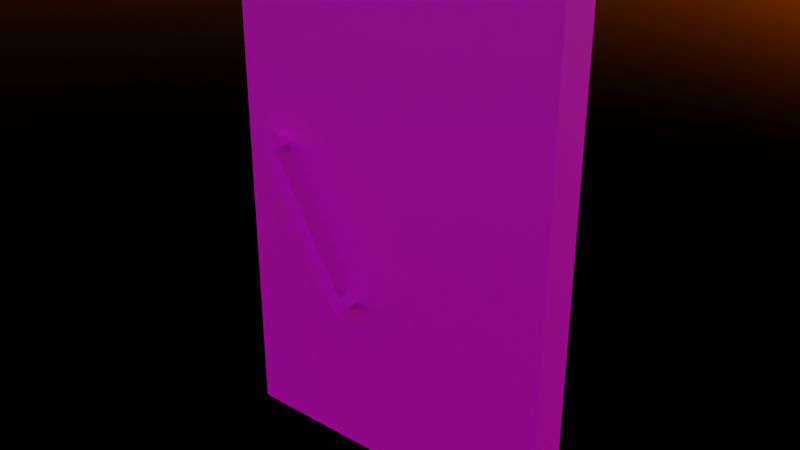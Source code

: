 # Source: dveri_v_podezd.blend  (saved by Blender 2.93.21; exported with 4.5.12 LTS)
import bpy
from mathutils import Matrix  # noqa: F401  (used for matrix-valued properties, if any)

bpy.ops.wm.read_factory_settings(use_empty=True)
scene = bpy.context.scene
scene.name = 'Scene'

# ---- collections
col_collection = bpy.data.collections.new('Collection'); scene.collection.children.link(col_collection)

# ---- images (referenced by path relative to the original .blend; pixels are not part of the script)
import os
ASSET_DIR = os.environ.get("B2B_ASSET_DIR", "")  # directory of the original .blend (textures are referenced by path, not embedded)
HERE = os.path.dirname(os.path.abspath(__file__))  # packed textures are extracted next to this script under _unpacked/

def load_image(name, relpath, width, height, colorspace="sRGB"):
    """Load a texture the original file referenced (path relative to the .blend, or extracted next to this script)."""
    p = next((c for c in (os.path.join(HERE, relpath), os.path.join(ASSET_DIR, relpath)) if relpath and os.path.exists(c)), "")
    if p:
        img = bpy.data.images.load(p, check_existing=True)
        img.name = name
    else:  # same state as the original file: an image datablock whose file is absent (Cycles renders it pink)
        img = bpy.data.images.new(name, width, height)
        img.source = "FILE"
        img.filepath = "//" + (relpath or name)
    img.colorspace_settings.name = colorspace
    return img
img_00005_png = load_image('00005.png', 'texture/00005.png', 1024, 1024, 'sRGB')

# ---- materials (node trees are filled in below, after node groups)
mat_x = bpy.data.materials.new('подездная дверь ')

# ---- material node trees
mat_x.use_nodes = True; mat_x.node_tree.nodes.clear()
_N = mat_x.node_tree.nodes; _L = mat_x.node_tree.links
n0 = _N.new('ShaderNodeBsdfPrincipled'); n0.name = 'Principled BSDF'; n0.location = (10, 300)
n0.distribution = 'GGX'
n0.subsurface_method = 'BURLEY'
n0.inputs[3].default_value = 1.45
n0.inputs[27].default_value = (0.0, 0.0, 0.0, 1.0)
n0.inputs[28].default_value = 1.0
n1 = _N.new('ShaderNodeOutputMaterial'); n1.name = 'Material Output'; n1.location = (300, 300)
n2 = _N.new('ShaderNodeTexImage'); n2.name = 'Изображение-текстура'; n2.location = (-292, 219)
n2.image = img_00005_png
n2.interpolation = 'Closest'
_L.new(n0.outputs[0], n1.inputs[0])
_L.new(n2.outputs[0], n0.inputs[0])
n1.is_active_output = True

# ---- world
world_world = bpy.data.worlds.new('World'); scene.world = world_world
world_world.use_nodes = True; world_world.node_tree.nodes.clear()
_N = world_world.node_tree.nodes; _L = world_world.node_tree.links
n0 = _N.new('ShaderNodeOutputWorld'); n0.name = 'World Output'; n0.location = (300, 300)
n1 = _N.new('ShaderNodeBackground'); n1.name = 'Background'; n1.location = (10, 300)
n2 = _N.new('ShaderNodeTexSky'); n2.name = 'Текстура неба'; n2.location = (-183, 264)
n2.sun_elevation = 0.001745
_L.new(n1.outputs[0], n0.inputs[0])
_L.new(n2.outputs[0], n1.inputs[0])
n0.is_active_output = True
world_world.color = (0.05088, 0.05088, 0.05088)
world_world.use_sun_shadow = False
world_world.sun_shadow_jitter_overblur = 0.0

# ---- meshes
me_x = bpy.data.meshes.new('Куб')
me_x.from_pydata([(-0.1252, -0.007992, -1.492), (-0.1252, -0.007992, 1.5), (-0.1252, 1.992, -1.492), (-0.1252, 1.992, 1.5), (0.1173, -0.007992, -1.492), (0.1173, -0.007992, 1.5), (0.1173, 1.992, -1.492), (0.1173, 1.992, 1.5), (0.2882, 1.234, -0.4545), (0.2882, 1.684, 0.3211), (0.2882, 1.289, -0.486), (0.2882, 1.738, 0.2895), (0.2181, 1.234, -0.4545), (0.2181, 1.684, 0.3211), (0.2181, 1.289, -0.486), (0.2181, 1.738, 0.2895), (0.2882, 1.715, 0.3752), (0.2882, 1.77, 0.3437), (0.2181, 1.715, 0.3752), (0.2181, 1.77, 0.3437), (0.09604, 1.684, 0.3211), (0.09604, 1.738, 0.2895), (0.09604, 1.715, 0.3752), (0.09604, 1.77, 0.3437), (0.2882, 1.206, -0.5022), (0.2882, 1.261, -0.5338), (0.2181, 1.206, -0.5022), (0.2181, 1.261, -0.5338), (0.09152, 1.234, -0.4545), (0.09152, 1.289, -0.486), (0.09152, 1.206, -0.5022), (0.09152, 1.261, -0.5338), (-0.304, 1.684, 0.3251), (-0.304, 1.238, -0.4523), (-0.304, 1.739, 0.2937), (-0.304, 1.292, -0.4836), (-0.2339, 1.684, 0.3251), (-0.2339, 1.238, -0.4523), (-0.2339, 1.739, 0.2937), (-0.2339, 1.292, -0.4836), (-0.304, 1.206, -0.5066), (-0.304, 1.261, -0.5379), (-0.2339, 1.206, -0.5066), (-0.2339, 1.261, -0.5379), (-0.1119, 1.238, -0.4523), (-0.1119, 1.292, -0.4836), (-0.1119, 1.206, -0.5066), (-0.1119, 1.261, -0.5379), (-0.304, 1.712, 0.373), (-0.304, 1.766, 0.3416), (-0.2339, 1.712, 0.373), (-0.2339, 1.766, 0.3416), (-0.1074, 1.684, 0.3251), (-0.1074, 1.739, 0.2937), (-0.1074, 1.712, 0.373), (-0.1074, 1.766, 0.3416)], [], [(0, 1, 3, 2), (2, 3, 7, 6), (6, 7, 5, 4), (4, 5, 1, 0), (2, 6, 4, 0), (7, 3, 1, 5), (8, 9, 11, 10), (10, 11, 15, 14), (14, 15, 13, 12), (12, 13, 9, 8), (10, 14, 27, 25), (11, 9, 16, 17), (19, 17, 16, 18), (9, 13, 18, 16), (15, 11, 17, 19), (18, 13, 20, 22), (20, 21, 23, 22), (19, 18, 22, 23), (13, 15, 21, 20), (15, 19, 23, 21), (25, 27, 26, 24), (8, 10, 25, 24), (12, 26, 30, 28), (12, 8, 24, 26), (29, 28, 30, 31), (14, 12, 28, 29), (27, 14, 29, 31), (26, 27, 31, 30), (32, 33, 35, 34), (34, 35, 39, 38), (38, 39, 37, 36), (36, 37, 33, 32), (34, 38, 51, 49), (35, 33, 40, 41), (43, 41, 40, 42), (33, 37, 42, 40), (39, 35, 41, 43), (42, 37, 44, 46), (44, 45, 47, 46), (43, 42, 46, 47), (37, 39, 45, 44), (39, 43, 47, 45), (49, 51, 50, 48), (32, 34, 49, 48), (36, 50, 54, 52), (36, 32, 48, 50), (53, 52, 54, 55), (38, 36, 52, 53), (51, 38, 53, 55), (50, 51, 55, 54)])
_uv = me_x.uv_layers.new(name='UVКарта')
_uv.uv.foreach_set('vector', [0.01939, 0.9993, 0.01939, 0.00393, 0.5836, 0.00393, 0.5836, 0.9993, 0.375, 0.25, 0.4992, 0.25, 0.4992, 0.2893, 0.375, 0.2893, 0.6037, -0.0002616, 0.6037, 0.998, 0.01943, 0.998, 0.01943, -0.0002617, 0.375, 0.7503, 0.4354, 0.7503, 0.4354, 0.7575, 0.375, 0.7575, 0.125, 0.5, 0.1082, 0.5, 0.1082, 0.5872, 0.125, 0.5872, 0.1225, 0.7584, 0.1587, 0.7584, 0.1587, 0.8967, 0.1225, 0.8967, 0.5065, 0.9483, 0.5065, 0.8924, 0.5162, 0.8924, 0.5162, 0.9483, 0.375, 0.25, 0.625, 0.25, 0.625, 0.5, 0.375, 0.5, 0.375, 0.5, 0.625, 0.5, 0.625, 0.75, 0.375, 0.75, 0.5356, 0.9483, 0.5356, 0.8924, 0.5454, 0.8924, 0.5454, 0.9483, 0.375, 0.25, 0.375, 0.5, 0.375, 0.5, 0.375, 0.25, 0.5162, 0.8924, 0.5065, 0.8924, 0.5065, 0.8924, 0.5162, 0.8924, 0.5259, 0.8924, 0.5259, 0.8364, 0.5356, 0.8364, 0.5356, 0.8924, 0.5454, 0.8924, 0.5356, 0.8924, 0.5356, 0.8924, 0.5454, 0.8924, 0.625, 0.5, 0.625, 0.25, 0.625, 0.25, 0.625, 0.5, 0.625, 0.75, 0.625, 0.75, 0.625, 0.75, 0.625, 0.75, 0.625, 0.75, 0.625, 0.5, 0.625, 0.5, 0.625, 0.75, 0.625, 0.5, 0.625, 0.75, 0.625, 0.75, 0.625, 0.5, 0.625, 0.75, 0.625, 0.5, 0.625, 0.5, 0.625, 0.75, 0.625, 0.5, 0.625, 0.5, 0.625, 0.5, 0.625, 0.5, 0.125, 0.5, 0.375, 0.5, 0.375, 0.75, 0.125, 0.75, 0.5065, 0.9483, 0.5162, 0.9483, 0.5162, 0.9483, 0.5065, 0.9483, 0.375, 0.75, 0.375, 0.75, 0.375, 0.75, 0.375, 0.75, 0.5356, 0.9483, 0.5454, 0.9483, 0.5454, 0.9483, 0.5356, 0.9483, 0.375, 0.5, 0.375, 0.75, 0.375, 0.75, 0.375, 0.5, 0.375, 0.5, 0.375, 0.75, 0.375, 0.75, 0.375, 0.5, 0.375, 0.5, 0.375, 0.5, 0.375, 0.5, 0.375, 0.5, 0.375, 0.75, 0.375, 0.5, 0.375, 0.5, 0.375, 0.75, 0.3278, 0.7984, 0.3926, 0.7984, 0.3926, 0.8082, 0.3278, 0.8082, 0.3278, 0.8082, 0.3926, 0.8082, 0.3926, 0.818, 0.3278, 0.818, 0.3278, 0.818, 0.3926, 0.818, 0.3926, 0.8278, 0.3278, 0.8278, 0.3278, 0.8278, 0.3926, 0.8278, 0.3926, 0.8376, 0.3278, 0.8376, 0.3278, 0.8082, 0.3278, 0.818, 0.3278, 0.818, 0.3278, 0.8082, 0.3926, 0.8082, 0.3926, 0.7984, 0.3926, 0.7984, 0.3926, 0.8082, 0.3926, 0.818, 0.4574, 0.818, 0.4574, 0.8278, 0.3926, 0.8278, 0.3926, 0.8376, 0.3926, 0.8278, 0.3926, 0.8278, 0.3926, 0.8376, 0.3926, 0.818, 0.3926, 0.8082, 0.3926, 0.8082, 0.3926, 0.818, 0.3926, 0.8278, 0.3926, 0.8278, 0.3926, 0.8278, 0.3926, 0.8278, 0.3926, 0.8278, 0.3926, 0.818, 0.3926, 0.818, 0.3926, 0.8278, 0.3926, 0.818, 0.3926, 0.8278, 0.3926, 0.8278, 0.3926, 0.818, 0.3926, 0.8278, 0.3926, 0.818, 0.3926, 0.818, 0.3926, 0.8278, 0.3926, 0.818, 0.3926, 0.818, 0.3926, 0.818, 0.3926, 0.818, 0.2631, 0.818, 0.3278, 0.818, 0.3278, 0.8278, 0.2631, 0.8278, 0.3278, 0.7984, 0.3278, 0.8082, 0.3278, 0.8082, 0.3278, 0.7984, 0.3278, 0.8278, 0.3278, 0.8278, 0.3278, 0.8278, 0.3278, 0.8278, 0.3278, 0.8278, 0.3278, 0.8376, 0.3278, 0.8376, 0.3278, 0.8278, 0.3278, 0.818, 0.3278, 0.8278, 0.3278, 0.8278, 0.3278, 0.818, 0.3278, 0.818, 0.3278, 0.8278, 0.3278, 0.8278, 0.3278, 0.818, 0.3278, 0.818, 0.3278, 0.818, 0.3278, 0.818, 0.3278, 0.818, 0.3278, 0.8278, 0.3278, 0.818, 0.3278, 0.818, 0.3278, 0.8278])
me_x.materials.append(mat_x)
me_x.use_remesh_fix_poles = True
me_x.use_remesh_preserve_attributes = False
me_x.update()

# ---- objects
ob_x = bpy.data.objects.new('Куб', me_x)

# ---- transforms, parenting, visibility, modifiers, constraints
ob_x.location = (0.0, 0.0, 0.0)
ob_x.rotation_euler = (0.0, -0.0, 1.571)
ob_x.scale = (1.283, 1.283, 1.283)

# ---- collection membership
col_collection.objects.link(ob_x)

# ---- scene / render settings (as saved in the file)
scene.frame_start = 1; scene.frame_end = 250; scene.frame_set(1)
scene.render.engine = 'CYCLES'
scene.cycles.use_denoising = False
scene.cycles.samples = 128
scene.cycles.sampling_pattern = 'TABULATED_SOBOL'
scene.cycles.use_adaptive_sampling = False
scene.cycles.use_light_tree = False
scene.view_settings.view_transform = 'Filmic'
bpy.context.view_layer.update()

# ---- added for rendering (the .blend has no active camera): camera
cam_auto = bpy.data.cameras.new('AutoCamera')
cam_auto.lens = 50.0
cam_auto.sensor_width = 36.0
cam_auto.clip_end = 1000.0
ob_auto_camera = bpy.data.objects.new('AutoCamera', cam_auto)
scene.collection.objects.link(ob_auto_camera)
ob_auto_camera.location = (3.05759, -5.20693, 3.46953)
ob_auto_camera.rotation_euler = (1.09748, -7.21219e-08, 0.694738)
scene.camera = ob_auto_camera
bpy.context.view_layer.update()
